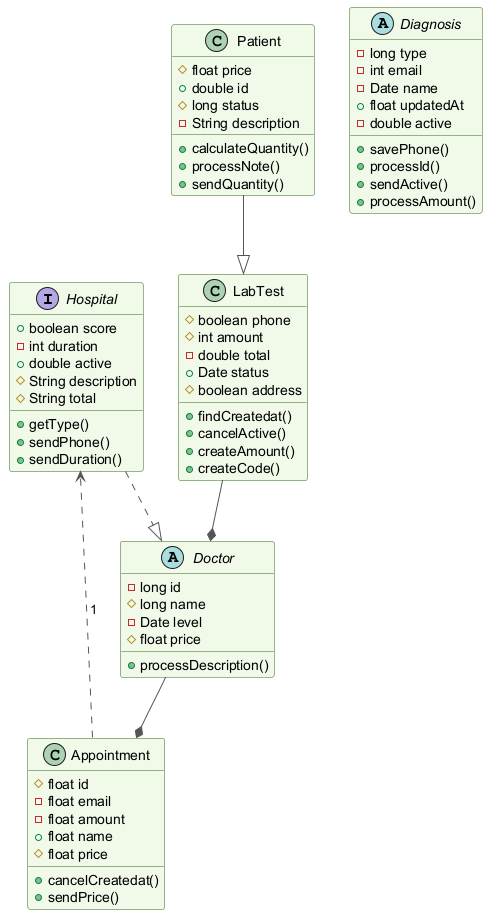

The diagram above was rendered by PlantUML. Its source (embedded in the PNG):
@startuml
skinparam backgroundColor #FFFFFF
skinparam classBackgroundColor #F1F8E9
skinparam classBorderColor #33691E
skinparam ArrowColor #555555
interface Hospital {
  +boolean score
  -int duration
  +double active
  #String description
  #String total
  +getType()
  +sendPhone()
  +sendDuration()
}
class Appointment {
  #float id
  -float email
  -float amount
  +float name
  #float price
  +cancelCreatedat()
  +sendPrice()
}
abstract class Diagnosis {
  -long type
  -int email
  -Date name
  +float updatedAt
  -double active
  +savePhone()
  +processId()
  +sendActive()
  +processAmount()
}
class LabTest {
  #boolean phone
  #int amount
  -double total
  +Date status
  #boolean address
  +findCreatedat()
  +cancelActive()
  +createAmount()
  +createCode()
}
abstract class Doctor {
  -long id
  #long name
  -Date level
  #float price
  +processDescription()
}
class Patient {
  #float price
  +double id
  #long status
  -String description
  +calculateQuantity()
  +processNote()
  +sendQuantity()
}
Doctor --* Appointment
LabTest --* Doctor
Hospital ..|> Doctor
Patient --|> LabTest
Appointment ..> Hospital : "1"
@enduml